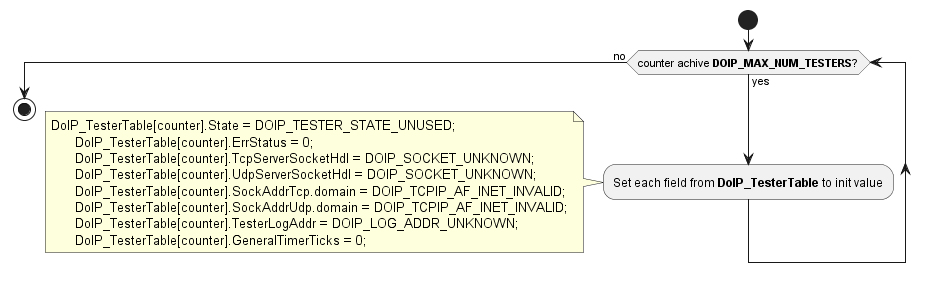

The diagram above was rendered by PlantUML. Its source (embedded in the PNG):
@startuml "diagram_DoIP_Client_Init.png"
start
	while(counter achive **DOIP_MAX_NUM_TESTERS**?) is (yes)
		:Set each field from **DoIP_TesterTable** to init value;
		note
		DoIP_TesterTable[counter].State = DOIP_TESTER_STATE_UNUSED;
        DoIP_TesterTable[counter].ErrStatus = 0;
        DoIP_TesterTable[counter].TcpServerSocketHdl = DOIP_SOCKET_UNKNOWN;
        DoIP_TesterTable[counter].UdpServerSocketHdl = DOIP_SOCKET_UNKNOWN;
        DoIP_TesterTable[counter].SockAddrTcp.domain = DOIP_TCPIP_AF_INET_INVALID;
        DoIP_TesterTable[counter].SockAddrUdp.domain = DOIP_TCPIP_AF_INET_INVALID;
        DoIP_TesterTable[counter].TesterLogAddr = DOIP_LOG_ADDR_UNKNOWN;
        DoIP_TesterTable[counter].GeneralTimerTicks = 0;
		endnote
	endwhile (no)
stop
@enduml